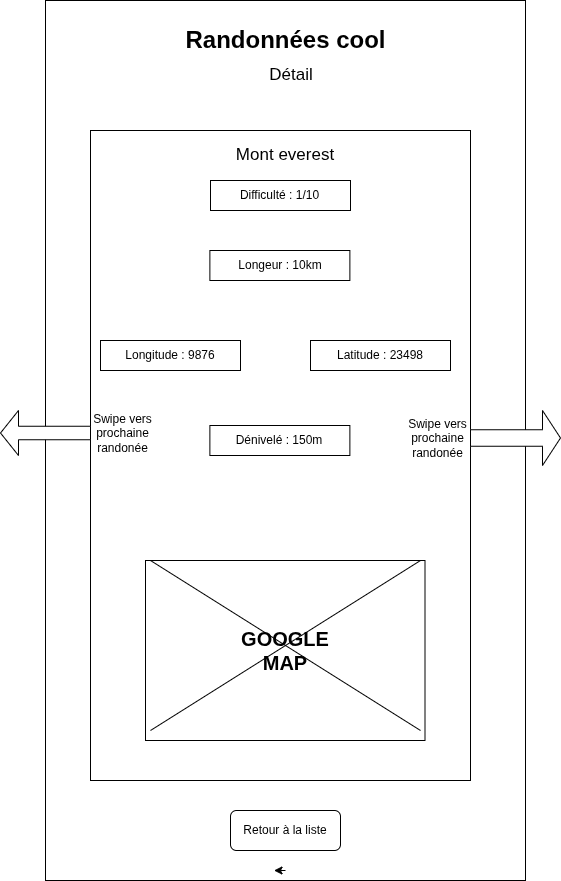

The diagram above was exported from draw.io. Its source (the exported page's mxGraphModel, read from the mxfile embedded in the PNG):
<mxGraphModel dx="1188" dy="623" grid="1" gridSize="10" guides="1" tooltips="1" connect="1" arrows="1" fold="1" page="1" pageScale="1" pageWidth="827" pageHeight="1169" math="0" shadow="0">
  <root>
    <mxCell id="0" />
    <mxCell id="1" parent="0" />
    <mxCell id="X6XbXAubGWwwPv6K1QoW-1" parent="1" style="rounded=0;whiteSpace=wrap;html=1;fillColor=light-dark(#FFFFFF,#707070);flipV=1;flipH=1;direction=south;" value="" vertex="1">
      <mxGeometry height="870" width="480" x="185" y="10" as="geometry" />
    </mxCell>
    <mxCell id="X6XbXAubGWwwPv6K1QoW-2" parent="1" style="rounded=0;whiteSpace=wrap;html=1;fillColor=light-dark(#FFFFFF,#707070);flipV=1;flipH=1;direction=south;" value="" vertex="1">
      <mxGeometry height="880" width="480" x="185" y="10" as="geometry" />
    </mxCell>
    <mxCell id="X6XbXAubGWwwPv6K1QoW-3" parent="1" style="text;strokeColor=none;fillColor=none;html=1;fontSize=24;fontStyle=1;verticalAlign=middle;align=center;" value="Randonnées cool" vertex="1">
      <mxGeometry height="40" width="100" x="375" y="30" as="geometry" />
    </mxCell>
    <mxCell id="X6XbXAubGWwwPv6K1QoW-4" edge="1" parent="1" source="X6XbXAubGWwwPv6K1QoW-15" style="edgeStyle=orthogonalEdgeStyle;rounded=0;orthogonalLoop=1;jettySize=auto;html=1;exitX=0;exitY=0;exitDx=0;exitDy=0;entryX=0.114;entryY=0.125;entryDx=0;entryDy=0;entryPerimeter=0;" target="X6XbXAubGWwwPv6K1QoW-15">
      <mxGeometry relative="1" as="geometry" />
    </mxCell>
    <mxCell id="X6XbXAubGWwwPv6K1QoW-5" parent="1" style="text;html=1;whiteSpace=wrap;strokeColor=none;fillColor=none;align=center;verticalAlign=middle;rounded=0;" value="&lt;font style=&quot;font-size: 17px;&quot;&gt;Détail&lt;/font&gt;" vertex="1">
      <mxGeometry height="30" width="60" x="400.5" y="70" as="geometry" />
    </mxCell>
    <mxCell id="X6XbXAubGWwwPv6K1QoW-6" parent="1" style="rounded=0;whiteSpace=wrap;html=1;" value="" vertex="1">
      <mxGeometry height="650" width="380" x="230" y="140" as="geometry" />
    </mxCell>
    <mxCell id="X6XbXAubGWwwPv6K1QoW-7" parent="1" style="text;html=1;whiteSpace=wrap;strokeColor=none;fillColor=none;align=center;verticalAlign=middle;rounded=0;" value="&lt;font style=&quot;font-size: 17px;&quot;&gt;Mont everest&lt;/font&gt;" vertex="1">
      <mxGeometry height="30" width="142" x="354" y="150" as="geometry" />
    </mxCell>
    <mxCell id="X6XbXAubGWwwPv6K1QoW-8" parent="1" style="rounded=1;whiteSpace=wrap;html=1;fillColor=light-dark(#FFFFFF,#FFB570);" value="Retour à la liste" vertex="1">
      <mxGeometry height="40" width="110" x="370" y="820" as="geometry" />
    </mxCell>
    <mxCell id="X6XbXAubGWwwPv6K1QoW-9" edge="1" parent="1" source="X6XbXAubGWwwPv6K1QoW-1" style="edgeStyle=orthogonalEdgeStyle;rounded=0;orthogonalLoop=1;jettySize=auto;html=1;exitX=1;exitY=0.5;exitDx=0;exitDy=0;entryX=0.001;entryY=0.476;entryDx=0;entryDy=0;entryPerimeter=0;" target="X6XbXAubGWwwPv6K1QoW-1">
      <mxGeometry relative="1" as="geometry" />
    </mxCell>
    <mxCell id="X6XbXAubGWwwPv6K1QoW-10" parent="1" style="rounded=0;whiteSpace=wrap;html=1;" value="" vertex="1">
      <mxGeometry height="30" width="140" x="350" y="190" as="geometry" />
    </mxCell>
    <mxCell id="X6XbXAubGWwwPv6K1QoW-11" parent="1" style="rounded=0;whiteSpace=wrap;html=1;" value="" vertex="1">
      <mxGeometry height="30" width="140" x="349.38" y="260" as="geometry" />
    </mxCell>
    <mxCell id="X6XbXAubGWwwPv6K1QoW-12" parent="1" style="rounded=0;whiteSpace=wrap;html=1;" value="" vertex="1">
      <mxGeometry height="30" width="140" x="240" y="350" as="geometry" />
    </mxCell>
    <mxCell id="X6XbXAubGWwwPv6K1QoW-13" parent="1" style="rounded=0;whiteSpace=wrap;html=1;" value="" vertex="1">
      <mxGeometry height="30" width="140" x="450" y="350" as="geometry" />
    </mxCell>
    <mxCell id="X6XbXAubGWwwPv6K1QoW-14" parent="1" style="rounded=0;whiteSpace=wrap;html=1;" value="" vertex="1">
      <mxGeometry height="30" width="140" x="349.38" y="435" as="geometry" />
    </mxCell>
    <mxCell id="X6XbXAubGWwwPv6K1QoW-15" parent="1" style="text;html=1;whiteSpace=wrap;strokeColor=none;fillColor=none;align=center;verticalAlign=middle;rounded=0;" value="Difficulté : 1/10" vertex="1">
      <mxGeometry height="30" width="121.25" x="358.75" y="190" as="geometry" />
    </mxCell>
    <mxCell id="X6XbXAubGWwwPv6K1QoW-16" parent="1" style="text;html=1;whiteSpace=wrap;strokeColor=none;fillColor=none;align=center;verticalAlign=middle;rounded=0;" value="Longeur : 10km" vertex="1">
      <mxGeometry height="30" width="140" x="350" y="260" as="geometry" />
    </mxCell>
    <mxCell id="X6XbXAubGWwwPv6K1QoW-17" parent="1" style="text;html=1;whiteSpace=wrap;strokeColor=none;fillColor=none;align=center;verticalAlign=middle;rounded=0;" value="Longitude : 9876" vertex="1">
      <mxGeometry height="30" width="140" x="240" y="350" as="geometry" />
    </mxCell>
    <mxCell id="X6XbXAubGWwwPv6K1QoW-18" parent="1" style="text;html=1;whiteSpace=wrap;strokeColor=none;fillColor=none;align=center;verticalAlign=middle;rounded=0;" value="Latitude : 23498" vertex="1">
      <mxGeometry height="30" width="140" x="450" y="350" as="geometry" />
    </mxCell>
    <mxCell id="X6XbXAubGWwwPv6K1QoW-19" parent="1" style="text;html=1;whiteSpace=wrap;strokeColor=none;fillColor=none;align=center;verticalAlign=middle;rounded=0;" value="Dénivelé : 150m" vertex="1">
      <mxGeometry height="30" width="140" x="349.38" y="435" as="geometry" />
    </mxCell>
    <mxCell id="X6XbXAubGWwwPv6K1QoW-20" parent="1" style="shape=singleArrow;whiteSpace=wrap;html=1;" value="" vertex="1">
      <mxGeometry height="55" width="90" x="610" y="420" as="geometry" />
    </mxCell>
    <mxCell id="X6XbXAubGWwwPv6K1QoW-21" parent="1" style="shape=singleArrow;direction=west;whiteSpace=wrap;html=1;" value="" vertex="1">
      <mxGeometry height="45" width="90" x="140" y="420" as="geometry" />
    </mxCell>
    <mxCell id="X6XbXAubGWwwPv6K1QoW-22" parent="1" style="text;html=1;whiteSpace=wrap;strokeColor=none;fillColor=none;align=center;verticalAlign=middle;rounded=0;" value="Swipe vers prochaine randonée" vertex="1">
      <mxGeometry height="30" width="65" x="545" y="432.5" as="geometry" />
    </mxCell>
    <mxCell id="X6XbXAubGWwwPv6K1QoW-23" parent="1" style="text;html=1;whiteSpace=wrap;strokeColor=none;fillColor=none;align=center;verticalAlign=middle;rounded=0;" value="Swipe vers prochaine randonée" vertex="1">
      <mxGeometry height="30" width="65" x="230" y="427.5" as="geometry" />
    </mxCell>
    <mxCell id="X6XbXAubGWwwPv6K1QoW-24" parent="1" style="rounded=0;whiteSpace=wrap;html=1;" value="" vertex="1">
      <mxGeometry height="180" width="279.5" x="285" y="570" as="geometry" />
    </mxCell>
    <mxCell id="X6XbXAubGWwwPv6K1QoW-25" parent="1" style="shape=mxgraph.sysml.x;" value="" vertex="1">
      <mxGeometry height="170" width="270" x="290" y="570" as="geometry" />
    </mxCell>
    <mxCell id="X6XbXAubGWwwPv6K1QoW-26" parent="1" style="text;html=1;whiteSpace=wrap;strokeColor=none;fillColor=none;align=center;verticalAlign=middle;rounded=0;" value="&lt;font style=&quot;font-size: 20px;&quot;&gt;&lt;b&gt;GOOGLE MAP&lt;/b&gt;&lt;/font&gt;" vertex="1">
      <mxGeometry height="55" width="110" x="370" y="632.5" as="geometry" />
    </mxCell>
  </root>
</mxGraphModel>